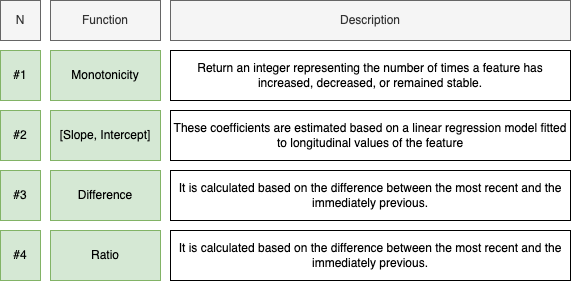

The diagram above was exported from draw.io. Its source (the exported page's mxGraphModel, read from the mxfile embedded in the PNG):
<mxGraphModel dx="965" dy="589" grid="1" gridSize="10" guides="1" tooltips="1" connect="1" arrows="1" fold="1" page="1" pageScale="1" pageWidth="827" pageHeight="1169" math="0" shadow="0">
  <root>
    <mxCell id="0" />
    <mxCell id="1" parent="0" />
    <mxCell id="EQ9SwV2PSHeCwSmXEPsS-1" value="Monotonicity" style="rounded=0;whiteSpace=wrap;html=1;fillColor=#d5e8d4;strokeColor=#82b366;" parent="1" vertex="1">
      <mxGeometry x="130" y="180" width="110" height="50" as="geometry" />
    </mxCell>
    <mxCell id="EQ9SwV2PSHeCwSmXEPsS-2" value="Return an integer representing the number of times a feature has increased, decreased, or remained stable." style="rounded=0;whiteSpace=wrap;html=1;" parent="1" vertex="1">
      <mxGeometry x="250" y="180" width="400" height="50" as="geometry" />
    </mxCell>
    <mxCell id="EQ9SwV2PSHeCwSmXEPsS-3" value="[Slope, Intercept]" style="rounded=0;whiteSpace=wrap;html=1;fillColor=#d5e8d4;strokeColor=#82b366;" parent="1" vertex="1">
      <mxGeometry x="130" y="240" width="110" height="50" as="geometry" />
    </mxCell>
    <mxCell id="EQ9SwV2PSHeCwSmXEPsS-4" value="These coefficients are estimated based on a linear regression model fitted to longitudinal values of the feature" style="rounded=0;whiteSpace=wrap;html=1;" parent="1" vertex="1">
      <mxGeometry x="250" y="240" width="400" height="50" as="geometry" />
    </mxCell>
    <mxCell id="EQ9SwV2PSHeCwSmXEPsS-5" value="Difference" style="rounded=0;whiteSpace=wrap;html=1;fillColor=#d5e8d4;strokeColor=#82b366;" parent="1" vertex="1">
      <mxGeometry x="130" y="300" width="110" height="50" as="geometry" />
    </mxCell>
    <mxCell id="EQ9SwV2PSHeCwSmXEPsS-6" value="It is calculated based on the difference between the most recent and the immediately previous." style="rounded=0;whiteSpace=wrap;html=1;" parent="1" vertex="1">
      <mxGeometry x="250" y="300" width="400" height="50" as="geometry" />
    </mxCell>
    <mxCell id="EQ9SwV2PSHeCwSmXEPsS-7" value="Ratio" style="rounded=0;whiteSpace=wrap;html=1;fillColor=#d5e8d4;strokeColor=#82b366;" parent="1" vertex="1">
      <mxGeometry x="130" y="360" width="110" height="50" as="geometry" />
    </mxCell>
    <mxCell id="EQ9SwV2PSHeCwSmXEPsS-8" value="It is calculated based on the difference between the most recent and the immediately previous." style="rounded=0;whiteSpace=wrap;html=1;" parent="1" vertex="1">
      <mxGeometry x="250" y="360" width="400" height="50" as="geometry" />
    </mxCell>
    <mxCell id="dYuyUGJA5z57Q33Bq0BL-1" value="#1" style="rounded=0;whiteSpace=wrap;html=1;fillColor=#d5e8d4;strokeColor=#82b366;" parent="1" vertex="1">
      <mxGeometry x="80" y="180" width="40" height="50" as="geometry" />
    </mxCell>
    <mxCell id="dYuyUGJA5z57Q33Bq0BL-2" value="#2" style="rounded=0;whiteSpace=wrap;html=1;fillColor=#d5e8d4;strokeColor=#82b366;" parent="1" vertex="1">
      <mxGeometry x="80" y="240" width="40" height="50" as="geometry" />
    </mxCell>
    <mxCell id="dYuyUGJA5z57Q33Bq0BL-3" value="#3" style="rounded=0;whiteSpace=wrap;html=1;fillColor=#d5e8d4;strokeColor=#82b366;" parent="1" vertex="1">
      <mxGeometry x="80" y="300" width="40" height="50" as="geometry" />
    </mxCell>
    <mxCell id="dYuyUGJA5z57Q33Bq0BL-4" value="#4" style="rounded=0;whiteSpace=wrap;html=1;fillColor=#d5e8d4;strokeColor=#82b366;" parent="1" vertex="1">
      <mxGeometry x="80" y="360" width="40" height="50" as="geometry" />
    </mxCell>
    <mxCell id="uh_I1QJiTnU1JFiyJQDw-1" value="Function" style="text;html=1;strokeColor=#666666;fillColor=#f5f5f5;align=center;verticalAlign=middle;whiteSpace=wrap;rounded=0;fontColor=#333333;" parent="1" vertex="1">
      <mxGeometry x="130" y="130" width="110" height="40" as="geometry" />
    </mxCell>
    <mxCell id="uh_I1QJiTnU1JFiyJQDw-2" value="N" style="text;html=1;strokeColor=#666666;fillColor=#f5f5f5;align=center;verticalAlign=middle;whiteSpace=wrap;rounded=0;fontColor=#333333;" parent="1" vertex="1">
      <mxGeometry x="80" y="130" width="40" height="40" as="geometry" />
    </mxCell>
    <mxCell id="uh_I1QJiTnU1JFiyJQDw-3" value="Description" style="rounded=0;whiteSpace=wrap;html=1;fillColor=#f5f5f5;fontColor=#333333;strokeColor=#666666;" parent="1" vertex="1">
      <mxGeometry x="250" y="130" width="400" height="40" as="geometry" />
    </mxCell>
  </root>
</mxGraphModel>